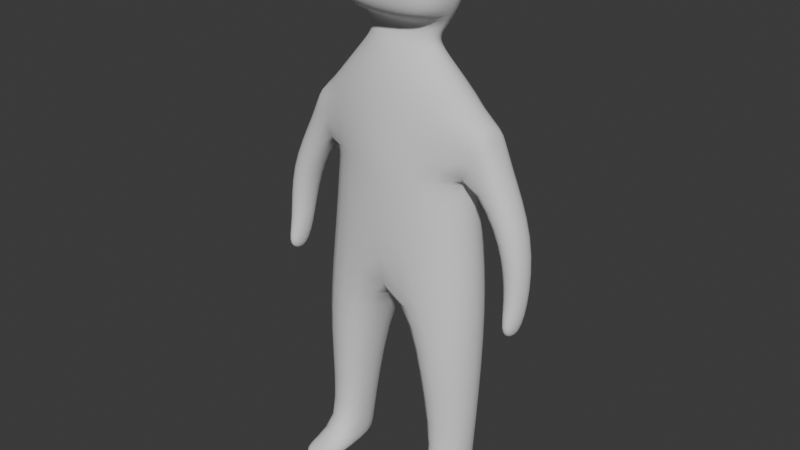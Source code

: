 # Source: PlayerModel.blend  (saved by Blender 4.0.36; exported with 4.5.12 LTS)
import bpy
from mathutils import Matrix  # noqa: F401  (used for matrix-valued properties, if any)

bpy.ops.wm.read_factory_settings(use_empty=True)
scene = bpy.context.scene
scene.name = 'Scene'

# ---- collections
col_collection = bpy.data.collections.new('Collection'); scene.collection.children.link(col_collection)

# ---- world
world_world = bpy.data.worlds.new('World'); scene.world = world_world
world_world.use_nodes = True; world_world.node_tree.nodes.clear()
_N = world_world.node_tree.nodes; _L = world_world.node_tree.links
n0 = _N.new('ShaderNodeOutputWorld'); n0.name = 'World Output'; n0.location = (300, 300)
n1 = _N.new('ShaderNodeBackground'); n1.name = 'Background'; n1.location = (10, 300)
n1.inputs[0].default_value = (0.05088, 0.05088, 0.05088, 1.0)
_L.new(n1.outputs[0], n0.inputs[0])
n0.is_active_output = True
world_world.color = (0.05088, 0.05088, 0.05088)
world_world.use_sun_shadow = False
world_world.sun_shadow_jitter_overblur = 0.0

# ---- meshes
me_cube_001 = bpy.data.meshes.new('Cube.001')
me_cube_001.from_pydata([(-0.8545, -0.3076, 0.003019), (-1.016, -0.1786, 0.7712), (-0.8545, 0.4011, 0.003019), (-1.016, 0.2782, 0.7712), (0.0, 0.591, 0.003019), (0.0, 0.591, 1.1), (0.0, -0.4975, 0.003019), (0.0, -0.4735, 1.1), (-0.9782, -0.3575, -1.012), (-0.9782, 0.5283, -1.012), (0.0, 0.7785, -1.227), (0.0, -0.4778, -1.227), (-1.039, -0.3507, -2.125), (-1.039, 0.3507, -2.125), (-0.3741, 0.5167, -2.14), (-0.3741, -0.5167, -2.14), (-0.982, -0.1885, -3.636), (-0.9399, 0.1885, -3.636), (-0.5827, 0.2778, -3.644), (-0.5337, -0.2778, -3.644), (-0.8847, -0.1786, 0.1834), (-0.8847, 0.265, 0.1834), (0.0, -0.591, 0.2486), (0.0, 0.591, 0.2486), (-1.237, -0.1786, 0.3986), (-1.094, -0.1786, 0.6826), (-1.094, 0.2782, 0.6826), (-1.237, 0.2782, 0.3986), (-1.383, -0.171, -1.053), (-1.383, 0.119, -1.186), (-1.632, -0.1701, -1.051), (-1.632, 0.1198, -1.184), (-1.451, -0.3141, -1.366), (-1.451, -0.02407, -1.499), (-1.57, -0.3132, -1.365), (-1.57, -0.02324, -1.497), (-1.621, -0.199, -0.3517), (-1.321, -0.199, -0.4603), (-1.621, 0.2254, -0.3517), (-1.321, 0.2254, -0.4603), (-0.9438, -0.1885, -3.812), (-0.9438, 0.1885, -3.812), (-0.5866, 0.2778, -3.82), (-0.5376, -0.2778, -3.82), (-1.013, -0.8324, -3.621), (-0.5508, -0.9225, -3.63), (-0.9756, -0.8326, -3.826), (-0.5554, -0.9227, -3.835), (-0.489, -0.1466, 1.339), (-0.489, 0.1392, 1.339), (0.0, -0.3188, 1.355), (0.0, 0.3188, 1.355), (-0.5494, -0.05749, 1.661), (-0.5222, 0.2003, 1.661), (0.0, -0.2613, 1.682), (0.0, 0.3762, 1.682), (-0.6947, -0.08549, 1.944), (-0.5335, 0.5081, 1.944), (0.0, 0.6839, 1.965), (-0.5458, -0.08549, 2.508), (-0.5458, 0.5081, 2.508), (0.0, -0.2613, 2.529), (0.0, 0.6839, 2.529), (0.0, -0.4817, 1.769), (-0.4849, -0.3689, 1.754), (0.0, -0.5602, 1.963), (-0.5403, -0.4396, 1.949), (0.0, -0.5602, 2.179), (-0.5487, -0.4396, 2.165), (0.0, -0.1748, 1.553), (-0.4378, 0.1625, 1.532), (0.0, 0.3535, 1.553), (-0.4535, -0.1078, 1.563), (0.0, 0.3361, 1.454), (0.0, -0.2468, 1.454), (-0.4116, 0.1509, 1.436), (-0.4194, -0.1272, 1.451)], [], [(3, 21, 27, 26), (22, 7, 1, 20), (1, 7, 50, 48), (2, 4, 10, 9), (21, 3, 5, 23), (11, 8, 12, 15), (0, 2, 9, 8), (6, 0, 8, 11), (14, 15, 19, 18), (8, 9, 13, 12), (10, 11, 15, 14), (9, 10, 14, 13), (43, 19, 45, 47), (13, 14, 18, 17), (15, 12, 16, 19), (12, 13, 17, 16), (2, 21, 23, 4), (6, 22, 20, 0), (0, 20, 21, 2), (24, 25, 26, 27), (20, 1, 25, 24), (37, 36, 30, 28), (1, 3, 26, 25), (28, 30, 34, 32), (36, 38, 31, 30), (39, 37, 28, 29), (38, 39, 29, 31), (33, 32, 34, 35), (30, 31, 35, 34), (31, 29, 33, 35), (29, 28, 32, 33), (27, 21, 39, 38), (21, 20, 37, 39), (24, 27, 38, 36), (20, 24, 36, 37), (41, 42, 43, 40), (16, 17, 41, 40), (18, 19, 43, 42), (17, 18, 42, 41), (45, 44, 46, 47), (19, 16, 44, 45), (16, 40, 46, 44), (40, 43, 47, 46), (71, 70, 53, 55), (5, 3, 49, 51), (3, 1, 48, 49), (55, 53, 57, 58), (70, 72, 52, 53), (72, 69, 54, 52), (58, 57, 60, 62), (53, 52, 56, 57), (52, 54, 63, 64), (62, 60, 59, 61), (57, 56, 59, 60), (59, 56, 66, 68), (64, 63, 65, 66), (66, 65, 67, 68), (61, 59, 68, 67), (56, 52, 64, 66), (76, 74, 69, 72), (75, 76, 72, 70), (73, 75, 70, 71), (51, 49, 75, 73), (49, 48, 76, 75), (48, 50, 74, 76)])
me_cube_001.polygons.foreach_set('use_smooth', [True] * 65)
_uv = me_cube_001.uv_layers.new(name='UVMap')
_uv.uv.foreach_set('vector', [0.625, 0.25, 0.431, 0.25, 0.431, 0.25, 0.625, 0.25, 0.431, 0.875, 0.625, 0.875, 0.625, 1.0, 0.431, 1.0, 0.625, 1.0, 0.625, 0.875, 0.625, 0.875, 0.625, 1.0, 0.375, 0.25, 0.375, 0.375, 0.375, 0.375, 0.375, 0.25, 0.431, 0.25, 0.625, 0.25, 0.625, 0.375, 0.431, 0.375, 0.375, 0.875, 0.375, 1.0, 0.375, 1.0, 0.375, 0.875, 0.375, 0.0, 0.375, 0.25, 0.375, 0.25, 0.375, 0.0, 0.375, 0.875, 0.375, 1.0, 0.375, 1.0, 0.375, 0.875, 0.0, 0.0, 0.0, 0.0, 0.0, 0.0, 0.0, 0.0, 0.375, 0.0, 0.375, 0.25, 0.375, 0.25, 0.375, 0.0, 0.0, 0.0, 0.0, 0.0, 0.0, 0.0, 0.0, 0.0, 0.375, 0.25, 0.375, 0.375, 0.375, 0.375, 0.375, 0.25, 0.0, 0.0, 0.0, 0.0, 0.0, 0.0, 0.0, 0.0, 0.375, 0.25, 0.375, 0.375, 0.375, 0.375, 0.375, 0.25, 0.375, 0.875, 0.375, 1.0, 0.375, 1.0, 0.375, 0.875, 0.375, 0.0, 0.375, 0.25, 0.375, 0.25, 0.375, 0.0, 0.375, 0.25, 0.431, 0.25, 0.431, 0.375, 0.375, 0.375, 0.375, 0.875, 0.431, 0.875, 0.431, 1.0, 0.375, 1.0, 0.375, 0.0, 0.431, 0.0, 0.431, 0.25, 0.375, 0.25, 0.431, 0.0, 0.625, 0.0, 0.625, 0.25, 0.431, 0.25, 0.431, 1.0, 0.625, 1.0, 0.625, 1.0, 0.431, 1.0, 0.431, 1.0, 0.431, 1.0, 0.431, 1.0, 0.431, 1.0, 0.875, 0.75, 0.875, 0.5, 0.875, 0.5, 0.875, 0.75, 0.431, 1.0, 0.431, 1.0, 0.431, 1.0, 0.431, 1.0, 0.431, 0.0, 0.431, 0.25, 0.431, 0.25, 0.431, 0.0, 0.431, 0.25, 0.431, 0.0, 0.431, 0.0, 0.431, 0.25, 0.431, 0.25, 0.431, 0.25, 0.431, 0.25, 0.431, 0.25, 0.431, 0.25, 0.431, 0.0, 0.431, 0.0, 0.431, 0.25, 0.431, 0.0, 0.431, 0.25, 0.431, 0.25, 0.431, 0.0, 0.431, 0.25, 0.431, 0.25, 0.431, 0.25, 0.431, 0.25, 0.431, 0.25, 0.431, 0.0, 0.431, 0.0, 0.431, 0.25, 0.431, 0.25, 0.431, 0.25, 0.431, 0.25, 0.431, 0.25, 0.431, 0.25, 0.431, 0.0, 0.431, 0.0, 0.431, 0.25, 0.431, 0.0, 0.431, 0.25, 0.431, 0.25, 0.431, 0.0, 0.431, 1.0, 0.431, 1.0, 0.431, 1.0, 0.431, 1.0, 0.125, 0.5, 0.25, 0.5, 0.25, 0.75, 0.125, 0.75, 0.375, 0.0, 0.375, 0.25, 0.375, 0.25, 0.375, 0.0, 0.0, 0.0, 0.0, 0.0, 0.0, 0.0, 0.0, 0.0, 0.375, 0.25, 0.375, 0.375, 0.375, 0.375, 0.375, 0.25, 0.375, 0.875, 0.375, 1.0, 0.375, 1.0, 0.375, 0.875, 0.375, 0.875, 0.375, 1.0, 0.375, 1.0, 0.375, 0.875, 0.375, 0.0, 0.375, 0.0, 0.375, 0.0, 0.375, 0.0, 0.125, 0.75, 0.25, 0.75, 0.25, 0.75, 0.125, 0.75, 0.625, 0.375, 0.625, 0.25, 0.625, 0.25, 0.625, 0.375, 0.625, 0.375, 0.625, 0.25, 0.625, 0.25, 0.625, 0.375, 0.875, 0.5, 0.875, 0.75, 0.875, 0.75, 0.875, 0.5, 0.625, 0.375, 0.625, 0.25, 0.625, 0.25, 0.625, 0.375, 0.875, 0.5, 0.875, 0.75, 0.875, 0.75, 0.875, 0.5, 0.625, 1.0, 0.625, 0.875, 0.625, 0.875, 0.625, 1.0, 0.625, 0.375, 0.625, 0.25, 0.625, 0.25, 0.625, 0.375, 0.875, 0.5, 0.875, 0.75, 0.875, 0.75, 0.875, 0.5, 0.625, 1.0, 0.625, 0.875, 0.625, 0.875, 0.625, 1.0, 0.75, 0.5, 0.875, 0.5, 0.875, 0.75, 0.75, 0.75, 0.875, 0.5, 0.875, 0.75, 0.875, 0.75, 0.875, 0.5, 0.875, 0.75, 0.875, 0.75, 0.875, 0.75, 0.875, 0.75, 0.625, 1.0, 0.625, 0.875, 0.625, 0.875, 0.625, 1.0, 0.625, 1.0, 0.625, 0.875, 0.625, 0.875, 0.625, 1.0, 0.75, 0.75, 0.875, 0.75, 0.875, 0.75, 0.75, 0.75, 0.875, 0.75, 0.875, 0.75, 0.875, 0.75, 0.875, 0.75, 0.625, 1.0, 0.625, 0.875, 0.625, 0.875, 0.625, 1.0, 0.875, 0.5, 0.875, 0.75, 0.875, 0.75, 0.875, 0.5, 0.625, 0.375, 0.625, 0.25, 0.625, 0.25, 0.625, 0.375, 0.625, 0.375, 0.625, 0.25, 0.625, 0.25, 0.625, 0.375, 0.875, 0.5, 0.875, 0.75, 0.875, 0.75, 0.875, 0.5, 0.625, 1.0, 0.625, 0.875, 0.625, 0.875, 0.625, 1.0])
me_cube_001.update()

# ---- objects
ob_cube_001 = bpy.data.objects.new('Cube.001', me_cube_001)

# ---- transforms, parenting, visibility, modifiers, constraints
ob_cube_001.location = (0.0, 0.0, 0.0)
_m = ob_cube_001.modifiers.new('Mirror', 'MIRROR')
_m.use_clip = True
_m = ob_cube_001.modifiers.new('Subdivision', 'SUBSURF')

# ---- collection membership
col_collection.objects.link(ob_cube_001)

# ---- scene / render settings (as saved in the file)
scene.frame_start = 1; scene.frame_end = 250; scene.frame_set(1)
scene.render.engine = 'BLENDER_EEVEE_NEXT'
scene.cycles.sampling_pattern = 'TABULATED_SOBOL'
bpy.context.view_layer.update()

# ---- added for rendering (the .blend has no active camera and no usable light): camera, sun
cam_auto = bpy.data.cameras.new('AutoCamera')
cam_auto.lens = 50.0
cam_auto.sensor_width = 36.0
cam_auto.clip_end = 1000.0
ob_auto_camera = bpy.data.objects.new('AutoCamera', cam_auto)
scene.collection.objects.link(ob_auto_camera)
ob_auto_camera.location = (6.80166, -8.2341, 4.78821)
ob_auto_camera.rotation_euler = (1.09748, -7.21219e-08, 0.694738)
scene.camera = ob_auto_camera
light_auto_sun = bpy.data.lights.new('AutoSun', 'SUN')
light_auto_sun.energy = 3.0
light_auto_sun.angle = 0.0523599
ob_auto_sun = bpy.data.objects.new('AutoSun', light_auto_sun)
scene.collection.objects.link(ob_auto_sun)
ob_auto_sun.rotation_euler = (0.872665, 0.174533, 0.523599)
bpy.context.view_layer.update()
